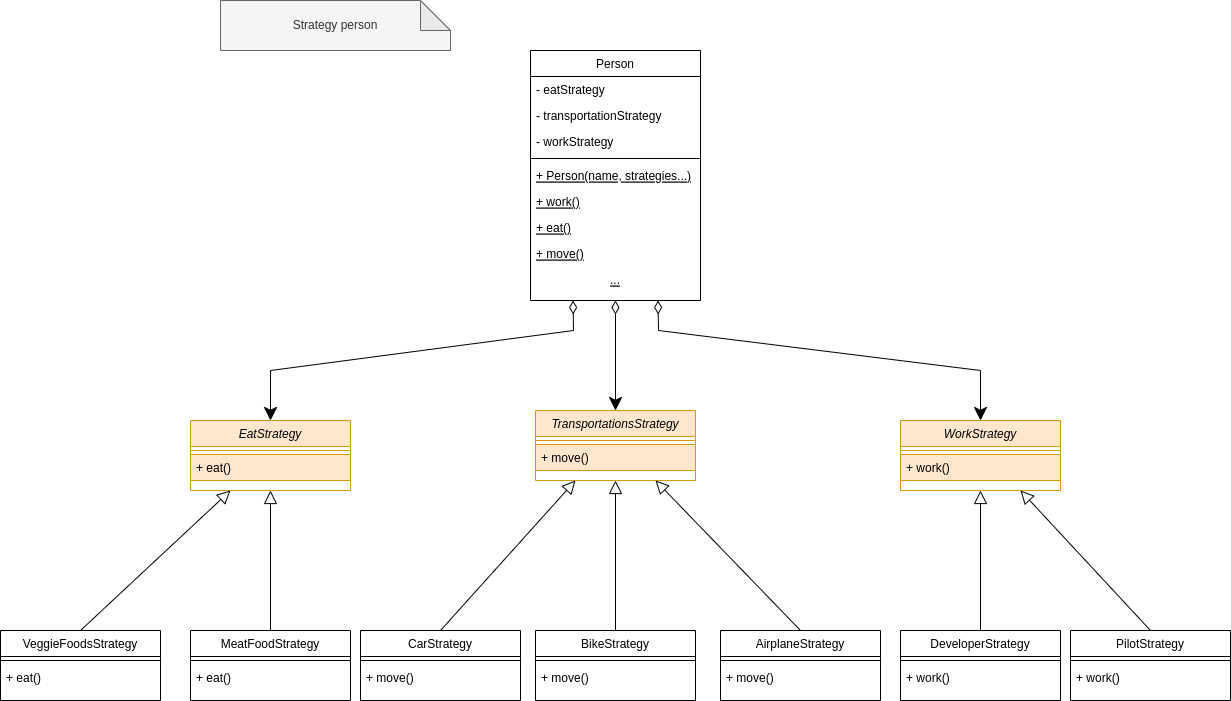

The diagram above was exported from draw.io. Its source (the exported page's mxGraphModel, read from the mxfile embedded in the PNG):
<mxGraphModel dx="2249" dy="706" grid="1" gridSize="10" guides="1" tooltips="1" connect="1" arrows="1" fold="1" page="1" pageScale="1" pageWidth="827" pageHeight="1169" math="0" shadow="0">
  <root>
    <mxCell id="0" />
    <mxCell id="1" parent="0" />
    <mxCell id="dOMpH-75qHISNVPut0Hy-1" value="Strategy person" style="shape=note;whiteSpace=wrap;html=1;backgroundOutline=1;darkOpacity=0.05;fillColor=#f5f5f5;fontColor=#333333;strokeColor=#666666;" vertex="1" parent="1">
      <mxGeometry x="40" y="30" width="230" height="50" as="geometry" />
    </mxCell>
    <mxCell id="7wSunTaSYsCoVFJwQjW7-22" style="edgeStyle=none;rounded=0;orthogonalLoop=1;jettySize=auto;html=1;exitX=0.5;exitY=1;exitDx=0;exitDy=0;entryX=0.5;entryY=0;entryDx=0;entryDy=0;endArrow=classic;endFill=1;startSize=11;endSize=11;startArrow=diamondThin;startFill=0;" edge="1" parent="1" source="dCvlGvqYMyb0x-OUeyiC-1" target="Rh0RSHQlXHrrbOJbZOTT-1">
      <mxGeometry relative="1" as="geometry" />
    </mxCell>
    <mxCell id="7wSunTaSYsCoVFJwQjW7-23" style="edgeStyle=none;rounded=0;orthogonalLoop=1;jettySize=auto;html=1;exitX=0.25;exitY=1;exitDx=0;exitDy=0;entryX=0.5;entryY=0;entryDx=0;entryDy=0;startArrow=diamondThin;startFill=0;endArrow=classic;endFill=1;startSize=11;endSize=11;" edge="1" parent="1" source="dCvlGvqYMyb0x-OUeyiC-1" target="Rh0RSHQlXHrrbOJbZOTT-4">
      <mxGeometry relative="1" as="geometry">
        <Array as="points">
          <mxPoint x="393" y="360" />
          <mxPoint x="90" y="400" />
        </Array>
      </mxGeometry>
    </mxCell>
    <mxCell id="7wSunTaSYsCoVFJwQjW7-24" style="edgeStyle=none;rounded=0;orthogonalLoop=1;jettySize=auto;html=1;exitX=0.75;exitY=1;exitDx=0;exitDy=0;entryX=0.5;entryY=0;entryDx=0;entryDy=0;startArrow=diamondThin;startFill=0;endArrow=classic;endFill=1;startSize=11;endSize=11;" edge="1" parent="1" source="dCvlGvqYMyb0x-OUeyiC-1" target="Rh0RSHQlXHrrbOJbZOTT-7">
      <mxGeometry relative="1" as="geometry">
        <Array as="points">
          <mxPoint x="478" y="360" />
          <mxPoint x="800" y="400" />
        </Array>
      </mxGeometry>
    </mxCell>
    <mxCell id="dCvlGvqYMyb0x-OUeyiC-1" value="Person" style="swimlane;fontStyle=0;align=center;verticalAlign=top;childLayout=stackLayout;horizontal=1;startSize=26;horizontalStack=0;resizeParent=1;resizeLast=0;collapsible=1;marginBottom=0;rounded=0;shadow=0;strokeWidth=1;" vertex="1" parent="1">
      <mxGeometry x="350" y="80" width="170" height="250" as="geometry">
        <mxRectangle x="130" y="380" width="160" height="26" as="alternateBounds" />
      </mxGeometry>
    </mxCell>
    <mxCell id="dCvlGvqYMyb0x-OUeyiC-2" value="- eatStrategy" style="text;align=left;verticalAlign=top;spacingLeft=4;spacingRight=4;overflow=hidden;rotatable=0;points=[[0,0.5],[1,0.5]];portConstraint=eastwest;" vertex="1" parent="dCvlGvqYMyb0x-OUeyiC-1">
      <mxGeometry y="26" width="170" height="26" as="geometry" />
    </mxCell>
    <mxCell id="dCvlGvqYMyb0x-OUeyiC-3" value="- transportationStrategy" style="text;align=left;verticalAlign=top;spacingLeft=4;spacingRight=4;overflow=hidden;rotatable=0;points=[[0,0.5],[1,0.5]];portConstraint=eastwest;rounded=0;shadow=0;html=0;" vertex="1" parent="dCvlGvqYMyb0x-OUeyiC-1">
      <mxGeometry y="52" width="170" height="26" as="geometry" />
    </mxCell>
    <mxCell id="dCvlGvqYMyb0x-OUeyiC-6" value="- workStrategy" style="text;align=left;verticalAlign=top;spacingLeft=4;spacingRight=4;overflow=hidden;rotatable=0;points=[[0,0.5],[1,0.5]];portConstraint=eastwest;" vertex="1" parent="dCvlGvqYMyb0x-OUeyiC-1">
      <mxGeometry y="78" width="170" height="26" as="geometry" />
    </mxCell>
    <mxCell id="dCvlGvqYMyb0x-OUeyiC-4" value="" style="line;html=1;strokeWidth=1;align=left;verticalAlign=middle;spacingTop=-1;spacingLeft=3;spacingRight=3;rotatable=0;labelPosition=right;points=[];portConstraint=eastwest;" vertex="1" parent="dCvlGvqYMyb0x-OUeyiC-1">
      <mxGeometry y="104" width="170" height="8" as="geometry" />
    </mxCell>
    <mxCell id="dCvlGvqYMyb0x-OUeyiC-5" value="+ Person(name, strategies...)" style="text;align=left;verticalAlign=top;spacingLeft=4;spacingRight=4;overflow=hidden;rotatable=0;points=[[0,0.5],[1,0.5]];portConstraint=eastwest;fontStyle=4" vertex="1" parent="dCvlGvqYMyb0x-OUeyiC-1">
      <mxGeometry y="112" width="170" height="26" as="geometry" />
    </mxCell>
    <mxCell id="dCvlGvqYMyb0x-OUeyiC-7" value="+ work()" style="text;align=left;verticalAlign=top;spacingLeft=4;spacingRight=4;overflow=hidden;rotatable=0;points=[[0,0.5],[1,0.5]];portConstraint=eastwest;fontStyle=4" vertex="1" parent="dCvlGvqYMyb0x-OUeyiC-1">
      <mxGeometry y="138" width="170" height="26" as="geometry" />
    </mxCell>
    <mxCell id="dCvlGvqYMyb0x-OUeyiC-8" value="+ eat()" style="text;align=left;verticalAlign=top;spacingLeft=4;spacingRight=4;overflow=hidden;rotatable=0;points=[[0,0.5],[1,0.5]];portConstraint=eastwest;fontStyle=4" vertex="1" parent="dCvlGvqYMyb0x-OUeyiC-1">
      <mxGeometry y="164" width="170" height="26" as="geometry" />
    </mxCell>
    <mxCell id="dCvlGvqYMyb0x-OUeyiC-9" value="+ move()" style="text;align=left;verticalAlign=top;spacingLeft=4;spacingRight=4;overflow=hidden;rotatable=0;points=[[0,0.5],[1,0.5]];portConstraint=eastwest;fontStyle=4" vertex="1" parent="dCvlGvqYMyb0x-OUeyiC-1">
      <mxGeometry y="190" width="170" height="26" as="geometry" />
    </mxCell>
    <mxCell id="dCvlGvqYMyb0x-OUeyiC-10" value="..." style="text;align=center;verticalAlign=top;spacingLeft=4;spacingRight=4;overflow=hidden;rotatable=0;points=[[0,0.5],[1,0.5]];portConstraint=eastwest;fontStyle=4" vertex="1" parent="dCvlGvqYMyb0x-OUeyiC-1">
      <mxGeometry y="216" width="170" height="26" as="geometry" />
    </mxCell>
    <mxCell id="Rh0RSHQlXHrrbOJbZOTT-1" value="TransportationsStrategy" style="swimlane;fontStyle=2;align=center;verticalAlign=top;childLayout=stackLayout;horizontal=1;startSize=26;horizontalStack=0;resizeParent=1;resizeLast=0;collapsible=1;marginBottom=0;rounded=0;shadow=0;strokeWidth=1;fillColor=#ffe6cc;strokeColor=#d79b00;" vertex="1" parent="1">
      <mxGeometry x="355" y="440" width="160" height="70" as="geometry">
        <mxRectangle x="130" y="380" width="160" height="26" as="alternateBounds" />
      </mxGeometry>
    </mxCell>
    <mxCell id="Rh0RSHQlXHrrbOJbZOTT-2" value="" style="line;html=1;strokeWidth=1;align=left;verticalAlign=middle;spacingTop=-1;spacingLeft=3;spacingRight=3;rotatable=0;labelPosition=right;points=[];portConstraint=eastwest;fillColor=#ffe6cc;strokeColor=#d79b00;" vertex="1" parent="Rh0RSHQlXHrrbOJbZOTT-1">
      <mxGeometry y="26" width="160" height="8" as="geometry" />
    </mxCell>
    <mxCell id="Rh0RSHQlXHrrbOJbZOTT-3" value="+ move()" style="text;align=left;verticalAlign=top;spacingLeft=4;spacingRight=4;overflow=hidden;rotatable=0;points=[[0,0.5],[1,0.5]];portConstraint=eastwest;fillColor=#ffe6cc;strokeColor=#d79b00;" vertex="1" parent="Rh0RSHQlXHrrbOJbZOTT-1">
      <mxGeometry y="34" width="160" height="26" as="geometry" />
    </mxCell>
    <mxCell id="Rh0RSHQlXHrrbOJbZOTT-4" value="EatStrategy" style="swimlane;fontStyle=2;align=center;verticalAlign=top;childLayout=stackLayout;horizontal=1;startSize=26;horizontalStack=0;resizeParent=1;resizeLast=0;collapsible=1;marginBottom=0;rounded=0;shadow=0;strokeWidth=1;fillColor=#ffe6cc;strokeColor=#d79b00;" vertex="1" parent="1">
      <mxGeometry x="10" y="450" width="160" height="70" as="geometry">
        <mxRectangle x="230" y="140" width="160" height="26" as="alternateBounds" />
      </mxGeometry>
    </mxCell>
    <mxCell id="Rh0RSHQlXHrrbOJbZOTT-5" value="" style="line;html=1;strokeWidth=1;align=left;verticalAlign=middle;spacingTop=-1;spacingLeft=3;spacingRight=3;rotatable=0;labelPosition=right;points=[];portConstraint=eastwest;fillColor=#ffe6cc;strokeColor=#d79b00;" vertex="1" parent="Rh0RSHQlXHrrbOJbZOTT-4">
      <mxGeometry y="26" width="160" height="8" as="geometry" />
    </mxCell>
    <mxCell id="Rh0RSHQlXHrrbOJbZOTT-6" value="+ eat()" style="text;align=left;verticalAlign=top;spacingLeft=4;spacingRight=4;overflow=hidden;rotatable=0;points=[[0,0.5],[1,0.5]];portConstraint=eastwest;fillColor=#ffe6cc;strokeColor=#d79b00;" vertex="1" parent="Rh0RSHQlXHrrbOJbZOTT-4">
      <mxGeometry y="34" width="160" height="26" as="geometry" />
    </mxCell>
    <mxCell id="Rh0RSHQlXHrrbOJbZOTT-7" value="WorkStrategy" style="swimlane;fontStyle=2;align=center;verticalAlign=top;childLayout=stackLayout;horizontal=1;startSize=26;horizontalStack=0;resizeParent=1;resizeLast=0;collapsible=1;marginBottom=0;rounded=0;shadow=0;strokeWidth=1;fillColor=#ffe6cc;strokeColor=#d79b00;" vertex="1" parent="1">
      <mxGeometry x="720" y="450" width="160" height="70" as="geometry">
        <mxRectangle x="130" y="380" width="160" height="26" as="alternateBounds" />
      </mxGeometry>
    </mxCell>
    <mxCell id="Rh0RSHQlXHrrbOJbZOTT-8" value="" style="line;html=1;strokeWidth=1;align=left;verticalAlign=middle;spacingTop=-1;spacingLeft=3;spacingRight=3;rotatable=0;labelPosition=right;points=[];portConstraint=eastwest;fillColor=#ffe6cc;strokeColor=#d79b00;" vertex="1" parent="Rh0RSHQlXHrrbOJbZOTT-7">
      <mxGeometry y="26" width="160" height="8" as="geometry" />
    </mxCell>
    <mxCell id="Rh0RSHQlXHrrbOJbZOTT-9" value="+ work()" style="text;align=left;verticalAlign=top;spacingLeft=4;spacingRight=4;overflow=hidden;rotatable=0;points=[[0,0.5],[1,0.5]];portConstraint=eastwest;fillColor=#ffe6cc;strokeColor=#d79b00;" vertex="1" parent="Rh0RSHQlXHrrbOJbZOTT-7">
      <mxGeometry y="34" width="160" height="26" as="geometry" />
    </mxCell>
    <mxCell id="7wSunTaSYsCoVFJwQjW7-29" style="edgeStyle=none;rounded=0;orthogonalLoop=1;jettySize=auto;html=1;exitX=0.5;exitY=0;exitDx=0;exitDy=0;entryX=0.25;entryY=1;entryDx=0;entryDy=0;startArrow=none;startFill=0;endArrow=block;endFill=0;startSize=11;endSize=11;" edge="1" parent="1" source="7wSunTaSYsCoVFJwQjW7-1" target="Rh0RSHQlXHrrbOJbZOTT-4">
      <mxGeometry relative="1" as="geometry" />
    </mxCell>
    <mxCell id="7wSunTaSYsCoVFJwQjW7-1" value="VeggieFoodsStrategy" style="swimlane;fontStyle=0;align=center;verticalAlign=top;childLayout=stackLayout;horizontal=1;startSize=26;horizontalStack=0;resizeParent=1;resizeLast=0;collapsible=1;marginBottom=0;rounded=0;shadow=0;strokeWidth=1;" vertex="1" parent="1">
      <mxGeometry x="-180" y="660" width="160" height="70" as="geometry">
        <mxRectangle x="130" y="380" width="160" height="26" as="alternateBounds" />
      </mxGeometry>
    </mxCell>
    <mxCell id="7wSunTaSYsCoVFJwQjW7-2" value="" style="line;html=1;strokeWidth=1;align=left;verticalAlign=middle;spacingTop=-1;spacingLeft=3;spacingRight=3;rotatable=0;labelPosition=right;points=[];portConstraint=eastwest;" vertex="1" parent="7wSunTaSYsCoVFJwQjW7-1">
      <mxGeometry y="26" width="160" height="8" as="geometry" />
    </mxCell>
    <mxCell id="7wSunTaSYsCoVFJwQjW7-3" value="+ eat()" style="text;align=left;verticalAlign=top;spacingLeft=4;spacingRight=4;overflow=hidden;rotatable=0;points=[[0,0.5],[1,0.5]];portConstraint=eastwest;" vertex="1" parent="7wSunTaSYsCoVFJwQjW7-1">
      <mxGeometry y="34" width="160" height="26" as="geometry" />
    </mxCell>
    <mxCell id="7wSunTaSYsCoVFJwQjW7-25" style="edgeStyle=none;rounded=0;orthogonalLoop=1;jettySize=auto;html=1;exitX=0.5;exitY=0;exitDx=0;exitDy=0;entryX=0.5;entryY=1;entryDx=0;entryDy=0;startArrow=none;startFill=0;endArrow=block;endFill=0;startSize=11;endSize=11;" edge="1" parent="1" source="7wSunTaSYsCoVFJwQjW7-4" target="Rh0RSHQlXHrrbOJbZOTT-1">
      <mxGeometry relative="1" as="geometry" />
    </mxCell>
    <mxCell id="7wSunTaSYsCoVFJwQjW7-4" value="BikeStrategy" style="swimlane;fontStyle=0;align=center;verticalAlign=top;childLayout=stackLayout;horizontal=1;startSize=26;horizontalStack=0;resizeParent=1;resizeLast=0;collapsible=1;marginBottom=0;rounded=0;shadow=0;strokeWidth=1;" vertex="1" parent="1">
      <mxGeometry x="355" y="660" width="160" height="70" as="geometry">
        <mxRectangle x="130" y="380" width="160" height="26" as="alternateBounds" />
      </mxGeometry>
    </mxCell>
    <mxCell id="7wSunTaSYsCoVFJwQjW7-5" value="" style="line;html=1;strokeWidth=1;align=left;verticalAlign=middle;spacingTop=-1;spacingLeft=3;spacingRight=3;rotatable=0;labelPosition=right;points=[];portConstraint=eastwest;" vertex="1" parent="7wSunTaSYsCoVFJwQjW7-4">
      <mxGeometry y="26" width="160" height="8" as="geometry" />
    </mxCell>
    <mxCell id="7wSunTaSYsCoVFJwQjW7-6" value="+ move()" style="text;align=left;verticalAlign=top;spacingLeft=4;spacingRight=4;overflow=hidden;rotatable=0;points=[[0,0.5],[1,0.5]];portConstraint=eastwest;" vertex="1" parent="7wSunTaSYsCoVFJwQjW7-4">
      <mxGeometry y="34" width="160" height="26" as="geometry" />
    </mxCell>
    <mxCell id="7wSunTaSYsCoVFJwQjW7-28" style="edgeStyle=none;rounded=0;orthogonalLoop=1;jettySize=auto;html=1;exitX=0.5;exitY=0;exitDx=0;exitDy=0;entryX=0.5;entryY=1;entryDx=0;entryDy=0;startArrow=none;startFill=0;endArrow=block;endFill=0;startSize=11;endSize=11;" edge="1" parent="1" source="7wSunTaSYsCoVFJwQjW7-7" target="Rh0RSHQlXHrrbOJbZOTT-4">
      <mxGeometry relative="1" as="geometry" />
    </mxCell>
    <mxCell id="7wSunTaSYsCoVFJwQjW7-7" value="MeatFoodStrategy" style="swimlane;fontStyle=0;align=center;verticalAlign=top;childLayout=stackLayout;horizontal=1;startSize=26;horizontalStack=0;resizeParent=1;resizeLast=0;collapsible=1;marginBottom=0;rounded=0;shadow=0;strokeWidth=1;" vertex="1" parent="1">
      <mxGeometry x="10" y="660" width="160" height="70" as="geometry">
        <mxRectangle x="130" y="380" width="160" height="26" as="alternateBounds" />
      </mxGeometry>
    </mxCell>
    <mxCell id="7wSunTaSYsCoVFJwQjW7-8" value="" style="line;html=1;strokeWidth=1;align=left;verticalAlign=middle;spacingTop=-1;spacingLeft=3;spacingRight=3;rotatable=0;labelPosition=right;points=[];portConstraint=eastwest;" vertex="1" parent="7wSunTaSYsCoVFJwQjW7-7">
      <mxGeometry y="26" width="160" height="8" as="geometry" />
    </mxCell>
    <mxCell id="7wSunTaSYsCoVFJwQjW7-9" value="+ eat()" style="text;align=left;verticalAlign=top;spacingLeft=4;spacingRight=4;overflow=hidden;rotatable=0;points=[[0,0.5],[1,0.5]];portConstraint=eastwest;" vertex="1" parent="7wSunTaSYsCoVFJwQjW7-7">
      <mxGeometry y="34" width="160" height="26" as="geometry" />
    </mxCell>
    <mxCell id="7wSunTaSYsCoVFJwQjW7-30" style="edgeStyle=none;rounded=0;orthogonalLoop=1;jettySize=auto;html=1;exitX=0.5;exitY=0;exitDx=0;exitDy=0;entryX=0.5;entryY=1;entryDx=0;entryDy=0;startArrow=none;startFill=0;endArrow=block;endFill=0;startSize=11;endSize=11;" edge="1" parent="1" source="7wSunTaSYsCoVFJwQjW7-10" target="Rh0RSHQlXHrrbOJbZOTT-7">
      <mxGeometry relative="1" as="geometry" />
    </mxCell>
    <mxCell id="7wSunTaSYsCoVFJwQjW7-10" value="DeveloperStrategy" style="swimlane;fontStyle=0;align=center;verticalAlign=top;childLayout=stackLayout;horizontal=1;startSize=26;horizontalStack=0;resizeParent=1;resizeLast=0;collapsible=1;marginBottom=0;rounded=0;shadow=0;strokeWidth=1;" vertex="1" parent="1">
      <mxGeometry x="720" y="660" width="160" height="70" as="geometry">
        <mxRectangle x="130" y="380" width="160" height="26" as="alternateBounds" />
      </mxGeometry>
    </mxCell>
    <mxCell id="7wSunTaSYsCoVFJwQjW7-11" value="" style="line;html=1;strokeWidth=1;align=left;verticalAlign=middle;spacingTop=-1;spacingLeft=3;spacingRight=3;rotatable=0;labelPosition=right;points=[];portConstraint=eastwest;" vertex="1" parent="7wSunTaSYsCoVFJwQjW7-10">
      <mxGeometry y="26" width="160" height="8" as="geometry" />
    </mxCell>
    <mxCell id="7wSunTaSYsCoVFJwQjW7-12" value="+ work()" style="text;align=left;verticalAlign=top;spacingLeft=4;spacingRight=4;overflow=hidden;rotatable=0;points=[[0,0.5],[1,0.5]];portConstraint=eastwest;" vertex="1" parent="7wSunTaSYsCoVFJwQjW7-10">
      <mxGeometry y="34" width="160" height="26" as="geometry" />
    </mxCell>
    <mxCell id="7wSunTaSYsCoVFJwQjW7-26" style="edgeStyle=none;rounded=0;orthogonalLoop=1;jettySize=auto;html=1;exitX=0.5;exitY=0;exitDx=0;exitDy=0;entryX=0.25;entryY=1;entryDx=0;entryDy=0;startArrow=none;startFill=0;endArrow=block;endFill=0;startSize=11;endSize=11;" edge="1" parent="1" source="7wSunTaSYsCoVFJwQjW7-13" target="Rh0RSHQlXHrrbOJbZOTT-1">
      <mxGeometry relative="1" as="geometry" />
    </mxCell>
    <mxCell id="7wSunTaSYsCoVFJwQjW7-13" value="CarStrategy" style="swimlane;fontStyle=0;align=center;verticalAlign=top;childLayout=stackLayout;horizontal=1;startSize=26;horizontalStack=0;resizeParent=1;resizeLast=0;collapsible=1;marginBottom=0;rounded=0;shadow=0;strokeWidth=1;" vertex="1" parent="1">
      <mxGeometry x="180" y="660" width="160" height="70" as="geometry">
        <mxRectangle x="130" y="380" width="160" height="26" as="alternateBounds" />
      </mxGeometry>
    </mxCell>
    <mxCell id="7wSunTaSYsCoVFJwQjW7-14" value="" style="line;html=1;strokeWidth=1;align=left;verticalAlign=middle;spacingTop=-1;spacingLeft=3;spacingRight=3;rotatable=0;labelPosition=right;points=[];portConstraint=eastwest;" vertex="1" parent="7wSunTaSYsCoVFJwQjW7-13">
      <mxGeometry y="26" width="160" height="8" as="geometry" />
    </mxCell>
    <mxCell id="7wSunTaSYsCoVFJwQjW7-15" value="+ move()" style="text;align=left;verticalAlign=top;spacingLeft=4;spacingRight=4;overflow=hidden;rotatable=0;points=[[0,0.5],[1,0.5]];portConstraint=eastwest;" vertex="1" parent="7wSunTaSYsCoVFJwQjW7-13">
      <mxGeometry y="34" width="160" height="26" as="geometry" />
    </mxCell>
    <mxCell id="7wSunTaSYsCoVFJwQjW7-27" style="edgeStyle=none;rounded=0;orthogonalLoop=1;jettySize=auto;html=1;exitX=0.5;exitY=0;exitDx=0;exitDy=0;entryX=0.75;entryY=1;entryDx=0;entryDy=0;startArrow=none;startFill=0;endArrow=block;endFill=0;startSize=11;endSize=11;" edge="1" parent="1" source="7wSunTaSYsCoVFJwQjW7-16" target="Rh0RSHQlXHrrbOJbZOTT-1">
      <mxGeometry relative="1" as="geometry" />
    </mxCell>
    <mxCell id="7wSunTaSYsCoVFJwQjW7-16" value="AirplaneStrategy" style="swimlane;fontStyle=0;align=center;verticalAlign=top;childLayout=stackLayout;horizontal=1;startSize=26;horizontalStack=0;resizeParent=1;resizeLast=0;collapsible=1;marginBottom=0;rounded=0;shadow=0;strokeWidth=1;" vertex="1" parent="1">
      <mxGeometry x="540" y="660" width="160" height="70" as="geometry">
        <mxRectangle x="130" y="380" width="160" height="26" as="alternateBounds" />
      </mxGeometry>
    </mxCell>
    <mxCell id="7wSunTaSYsCoVFJwQjW7-17" value="" style="line;html=1;strokeWidth=1;align=left;verticalAlign=middle;spacingTop=-1;spacingLeft=3;spacingRight=3;rotatable=0;labelPosition=right;points=[];portConstraint=eastwest;" vertex="1" parent="7wSunTaSYsCoVFJwQjW7-16">
      <mxGeometry y="26" width="160" height="8" as="geometry" />
    </mxCell>
    <mxCell id="7wSunTaSYsCoVFJwQjW7-18" value="+ move()" style="text;align=left;verticalAlign=top;spacingLeft=4;spacingRight=4;overflow=hidden;rotatable=0;points=[[0,0.5],[1,0.5]];portConstraint=eastwest;" vertex="1" parent="7wSunTaSYsCoVFJwQjW7-16">
      <mxGeometry y="34" width="160" height="26" as="geometry" />
    </mxCell>
    <mxCell id="7wSunTaSYsCoVFJwQjW7-31" style="edgeStyle=none;rounded=0;orthogonalLoop=1;jettySize=auto;html=1;exitX=0.5;exitY=0;exitDx=0;exitDy=0;entryX=0.75;entryY=1;entryDx=0;entryDy=0;startArrow=none;startFill=0;endArrow=block;endFill=0;startSize=11;endSize=11;" edge="1" parent="1" source="7wSunTaSYsCoVFJwQjW7-19" target="Rh0RSHQlXHrrbOJbZOTT-7">
      <mxGeometry relative="1" as="geometry" />
    </mxCell>
    <mxCell id="7wSunTaSYsCoVFJwQjW7-19" value="PilotStrategy" style="swimlane;fontStyle=0;align=center;verticalAlign=top;childLayout=stackLayout;horizontal=1;startSize=26;horizontalStack=0;resizeParent=1;resizeLast=0;collapsible=1;marginBottom=0;rounded=0;shadow=0;strokeWidth=1;" vertex="1" parent="1">
      <mxGeometry x="890" y="660" width="160" height="70" as="geometry">
        <mxRectangle x="130" y="380" width="160" height="26" as="alternateBounds" />
      </mxGeometry>
    </mxCell>
    <mxCell id="7wSunTaSYsCoVFJwQjW7-20" value="" style="line;html=1;strokeWidth=1;align=left;verticalAlign=middle;spacingTop=-1;spacingLeft=3;spacingRight=3;rotatable=0;labelPosition=right;points=[];portConstraint=eastwest;" vertex="1" parent="7wSunTaSYsCoVFJwQjW7-19">
      <mxGeometry y="26" width="160" height="8" as="geometry" />
    </mxCell>
    <mxCell id="7wSunTaSYsCoVFJwQjW7-21" value="+ work()" style="text;align=left;verticalAlign=top;spacingLeft=4;spacingRight=4;overflow=hidden;rotatable=0;points=[[0,0.5],[1,0.5]];portConstraint=eastwest;" vertex="1" parent="7wSunTaSYsCoVFJwQjW7-19">
      <mxGeometry y="34" width="160" height="26" as="geometry" />
    </mxCell>
  </root>
</mxGraphModel>